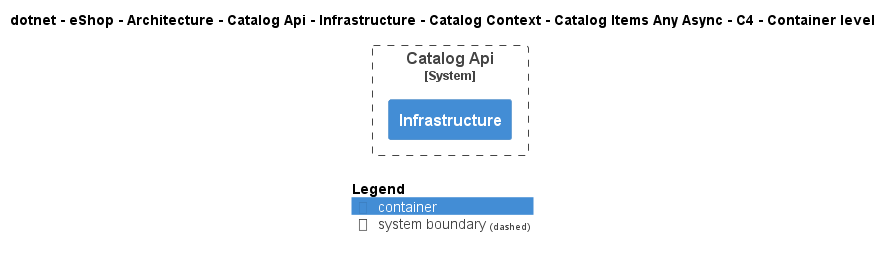

The diagram above was rendered by PlantUML. Its source (embedded in the PNG):
@startuml
!include ..\..\..\..\..\..\..\..\..\..\..\.c4s\C4_Container.puml

AddElementTag("c4interflow:lifecycle:new", $bgColor=green, $fontColor=#ffffff, $borderColor=green, $shadowing="False")
AddElementTag("c4interflow:lifecycle:changed", $bgColor=orange, $fontColor=#ffffff, $borderColor=orange, $shadowing="False")
AddElementTag("c4interflow:lifecycle:removed", $bgColor=red, $fontColor=#ffffff, $borderColor=red, $shadowing="False")

AddRelTag("c4interflow:lifecycle:new", $textColor=green, $lineColor=green)
AddRelTag("c4interflow:lifecycle:changed", $textColor=orange, $lineColor=orange)
AddRelTag("c4interflow:lifecycle:removed", $textColor=red, $lineColor=red)

SHOW_PERSON_PORTRAIT()
LAYOUT_TOP_DOWN()

skinparam linetype polyline

title dotnet - eShop - Architecture - Catalog Api - Infrastructure - Catalog Context - Catalog Items Any Async - C4 - Container level


System_Boundary(dotnet.eShop.Architecture.SoftwareSystems.CatalogApi, "Catalog Api") {
    Container(dotnet.eShop.Architecture.SoftwareSystems.CatalogApi.Containers.Infrastructure, "Infrastructure", "", "")
}



SHOW_LEGEND()
@enduml